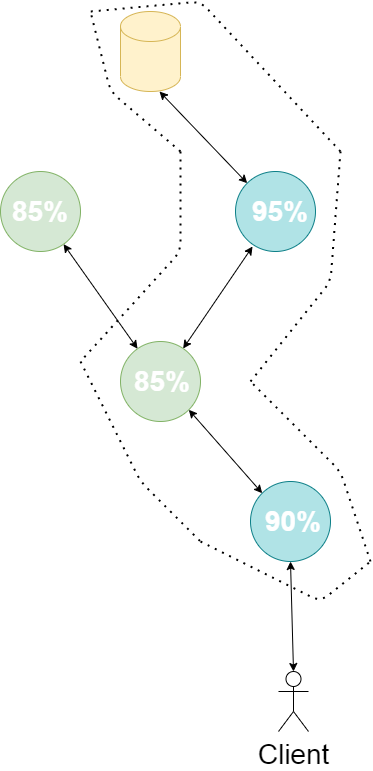

The diagram above was exported from draw.io. Its source (the exported page's mxGraphModel, read from the mxfile embedded in the PNG):
<mxGraphModel dx="1142" dy="734" grid="1" gridSize="10" guides="1" tooltips="1" connect="1" arrows="1" fold="1" page="1" pageScale="1" pageWidth="850" pageHeight="1100" math="0" shadow="0">
  <root>
    <mxCell id="0" />
    <mxCell id="1" parent="0" />
    <mxCell id="gbcgd64IKUCgZveE3p-P-1" value="" style="ellipse;whiteSpace=wrap;html=1;aspect=fixed;fillColor=#b0e3e6;strokeColor=#0e8088;" vertex="1" parent="1">
      <mxGeometry x="400" y="490" width="80" height="80" as="geometry" />
    </mxCell>
    <mxCell id="gbcgd64IKUCgZveE3p-P-3" value="" style="ellipse;whiteSpace=wrap;html=1;aspect=fixed;fillColor=#d5e8d4;strokeColor=#82b366;" vertex="1" parent="1">
      <mxGeometry x="270" y="350" width="80" height="80" as="geometry" />
    </mxCell>
    <mxCell id="gbcgd64IKUCgZveE3p-P-4" value="" style="ellipse;whiteSpace=wrap;html=1;aspect=fixed;fillColor=#b0e3e6;strokeColor=#0e8088;" vertex="1" parent="1">
      <mxGeometry x="385" y="180" width="80" height="80" as="geometry" />
    </mxCell>
    <mxCell id="gbcgd64IKUCgZveE3p-P-5" value="" style="ellipse;whiteSpace=wrap;html=1;aspect=fixed;fillColor=#d5e8d4;strokeColor=#82b366;" vertex="1" parent="1">
      <mxGeometry x="150" y="180" width="80" height="80" as="geometry" />
    </mxCell>
    <mxCell id="gbcgd64IKUCgZveE3p-P-6" value="" style="endArrow=classic;startArrow=classic;html=1;exitX=1;exitY=1;exitDx=0;exitDy=0;entryX=0;entryY=0;entryDx=0;entryDy=0;" edge="1" parent="1" source="gbcgd64IKUCgZveE3p-P-3" target="gbcgd64IKUCgZveE3p-P-1">
      <mxGeometry width="50" height="50" relative="1" as="geometry">
        <mxPoint x="400" y="400" as="sourcePoint" />
        <mxPoint x="450" y="350" as="targetPoint" />
      </mxGeometry>
    </mxCell>
    <mxCell id="gbcgd64IKUCgZveE3p-P-7" value="" style="endArrow=classic;startArrow=classic;html=1;" edge="1" parent="1" source="gbcgd64IKUCgZveE3p-P-3" target="gbcgd64IKUCgZveE3p-P-5">
      <mxGeometry width="50" height="50" relative="1" as="geometry">
        <mxPoint x="270" y="410" as="sourcePoint" />
        <mxPoint x="320" y="360" as="targetPoint" />
      </mxGeometry>
    </mxCell>
    <mxCell id="gbcgd64IKUCgZveE3p-P-8" value="" style="endArrow=classic;startArrow=classic;html=1;entryX=0.213;entryY=0.938;entryDx=0;entryDy=0;entryPerimeter=0;" edge="1" parent="1" source="gbcgd64IKUCgZveE3p-P-3" target="gbcgd64IKUCgZveE3p-P-4">
      <mxGeometry width="50" height="50" relative="1" as="geometry">
        <mxPoint x="330" y="330" as="sourcePoint" />
        <mxPoint x="380" y="280" as="targetPoint" />
      </mxGeometry>
    </mxCell>
    <mxCell id="gbcgd64IKUCgZveE3p-P-11" value="" style="shape=cylinder2;whiteSpace=wrap;html=1;boundedLbl=1;backgroundOutline=1;size=15;strokeColor=#d6b656;fillColor=#fff2cc;" vertex="1" parent="1">
      <mxGeometry x="270" y="20" width="60" height="80" as="geometry" />
    </mxCell>
    <mxCell id="gbcgd64IKUCgZveE3p-P-12" value="" style="endArrow=classic;startArrow=classic;html=1;entryX=0.65;entryY=1;entryDx=0;entryDy=0;entryPerimeter=0;exitX=0;exitY=0;exitDx=0;exitDy=0;" edge="1" parent="1" source="gbcgd64IKUCgZveE3p-P-4" target="gbcgd64IKUCgZveE3p-P-11">
      <mxGeometry width="50" height="50" relative="1" as="geometry">
        <mxPoint x="400" y="200" as="sourcePoint" />
        <mxPoint x="450" y="150" as="targetPoint" />
      </mxGeometry>
    </mxCell>
    <mxCell id="gbcgd64IKUCgZveE3p-P-13" value="" style="endArrow=none;dashed=1;html=1;dashPattern=1 3;strokeWidth=2;" edge="1" parent="1">
      <mxGeometry width="50" height="50" relative="1" as="geometry">
        <mxPoint x="520" y="570" as="sourcePoint" />
        <mxPoint x="400" y="390" as="targetPoint" />
        <Array as="points">
          <mxPoint x="490" y="480" />
        </Array>
      </mxGeometry>
    </mxCell>
    <mxCell id="gbcgd64IKUCgZveE3p-P-14" value="" style="endArrow=none;dashed=1;html=1;dashPattern=1 3;strokeWidth=2;" edge="1" parent="1">
      <mxGeometry width="50" height="50" relative="1" as="geometry">
        <mxPoint x="350" y="550" as="sourcePoint" />
        <mxPoint x="520" y="570" as="targetPoint" />
        <Array as="points">
          <mxPoint x="470" y="610" />
        </Array>
      </mxGeometry>
    </mxCell>
    <mxCell id="gbcgd64IKUCgZveE3p-P-17" value="&lt;b style=&quot;font-size: 28px;&quot;&gt;&lt;font color=&quot;#ffffff&quot; style=&quot;font-size: 28px;&quot;&gt;90%&lt;/font&gt;&lt;/b&gt;" style="text;html=1;strokeColor=none;fillColor=none;align=center;verticalAlign=middle;whiteSpace=wrap;rounded=0;fontSize=28;" vertex="1" parent="1">
      <mxGeometry x="423" y="520" width="40" height="20" as="geometry" />
    </mxCell>
    <mxCell id="gbcgd64IKUCgZveE3p-P-18" value="&lt;b style=&quot;font-size: 28px&quot;&gt;&lt;font color=&quot;#ffffff&quot; style=&quot;font-size: 28px&quot;&gt;85%&lt;/font&gt;&lt;/b&gt;" style="text;html=1;strokeColor=none;fillColor=none;align=center;verticalAlign=middle;whiteSpace=wrap;rounded=0;fontSize=28;" vertex="1" parent="1">
      <mxGeometry x="292" y="380" width="40" height="20" as="geometry" />
    </mxCell>
    <mxCell id="gbcgd64IKUCgZveE3p-P-19" value="&lt;b style=&quot;font-size: 28px&quot;&gt;&lt;font color=&quot;#ffffff&quot; style=&quot;font-size: 28px&quot;&gt;95%&lt;/font&gt;&lt;/b&gt;" style="text;html=1;strokeColor=none;fillColor=none;align=center;verticalAlign=middle;whiteSpace=wrap;rounded=0;fontSize=28;" vertex="1" parent="1">
      <mxGeometry x="410" y="210" width="40" height="20" as="geometry" />
    </mxCell>
    <mxCell id="gbcgd64IKUCgZveE3p-P-20" value="&lt;b style=&quot;font-size: 28px&quot;&gt;&lt;font color=&quot;#ffffff&quot; style=&quot;font-size: 28px&quot;&gt;85%&lt;/font&gt;&lt;/b&gt;" style="text;html=1;strokeColor=none;fillColor=none;align=center;verticalAlign=middle;whiteSpace=wrap;rounded=0;fontSize=28;" vertex="1" parent="1">
      <mxGeometry x="170" y="210" width="40" height="20" as="geometry" />
    </mxCell>
    <mxCell id="gbcgd64IKUCgZveE3p-P-21" value="" style="endArrow=none;dashed=1;html=1;dashPattern=1 3;strokeWidth=2;" edge="1" parent="1">
      <mxGeometry width="50" height="50" relative="1" as="geometry">
        <mxPoint x="230" y="370" as="sourcePoint" />
        <mxPoint x="350" y="550" as="targetPoint" />
        <Array as="points">
          <mxPoint x="290" y="490" />
        </Array>
      </mxGeometry>
    </mxCell>
    <mxCell id="gbcgd64IKUCgZveE3p-P-22" value="" style="endArrow=none;dashed=1;html=1;dashPattern=1 3;strokeWidth=2;" edge="1" parent="1">
      <mxGeometry width="50" height="50" relative="1" as="geometry">
        <mxPoint x="330" y="160" as="sourcePoint" />
        <mxPoint x="230" y="370" as="targetPoint" />
        <Array as="points">
          <mxPoint x="330" y="260" />
        </Array>
      </mxGeometry>
    </mxCell>
    <mxCell id="gbcgd64IKUCgZveE3p-P-23" value="" style="endArrow=none;dashed=1;html=1;dashPattern=1 3;strokeWidth=2;fontSize=28;" edge="1" parent="1">
      <mxGeometry width="50" height="50" relative="1" as="geometry">
        <mxPoint x="400" y="390" as="sourcePoint" />
        <mxPoint x="490" y="160" as="targetPoint" />
        <Array as="points">
          <mxPoint x="480" y="290" />
        </Array>
      </mxGeometry>
    </mxCell>
    <mxCell id="gbcgd64IKUCgZveE3p-P-24" value="" style="endArrow=none;dashed=1;html=1;dashPattern=1 3;strokeWidth=2;fontSize=28;" edge="1" parent="1">
      <mxGeometry width="50" height="50" relative="1" as="geometry">
        <mxPoint x="490" y="160" as="sourcePoint" />
        <mxPoint x="240" y="20" as="targetPoint" />
        <Array as="points">
          <mxPoint x="350" y="10" />
        </Array>
      </mxGeometry>
    </mxCell>
    <mxCell id="gbcgd64IKUCgZveE3p-P-25" value="" style="endArrow=none;dashed=1;html=1;dashPattern=1 3;strokeWidth=2;fontSize=28;" edge="1" parent="1">
      <mxGeometry width="50" height="50" relative="1" as="geometry">
        <mxPoint x="330" y="160" as="sourcePoint" />
        <mxPoint x="240" y="20" as="targetPoint" />
        <Array as="points">
          <mxPoint x="260" y="100" />
        </Array>
      </mxGeometry>
    </mxCell>
    <mxCell id="gbcgd64IKUCgZveE3p-P-28" value="Client" style="shape=umlActor;verticalLabelPosition=bottom;verticalAlign=top;html=1;strokeColor=#000000;fillColor=#ffffff;gradientColor=none;fontSize=28;" vertex="1" parent="1">
      <mxGeometry x="428" y="680" width="30" height="60" as="geometry" />
    </mxCell>
    <mxCell id="gbcgd64IKUCgZveE3p-P-29" value="" style="endArrow=classic;startArrow=classic;html=1;fontSize=28;entryX=0.5;entryY=0;entryDx=0;entryDy=0;entryPerimeter=0;exitX=0.5;exitY=1;exitDx=0;exitDy=0;" edge="1" parent="1" source="gbcgd64IKUCgZveE3p-P-1" target="gbcgd64IKUCgZveE3p-P-28">
      <mxGeometry width="50" height="50" relative="1" as="geometry">
        <mxPoint x="400" y="530" as="sourcePoint" />
        <mxPoint x="450" y="480" as="targetPoint" />
      </mxGeometry>
    </mxCell>
  </root>
</mxGraphModel>